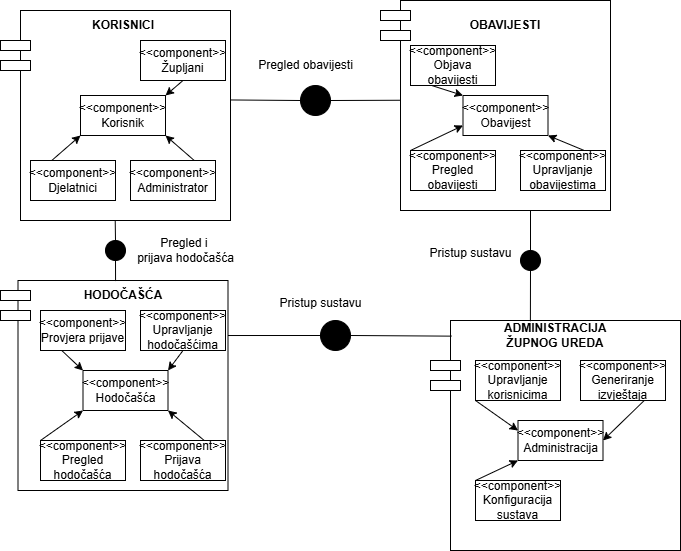

The diagram above was exported from draw.io. Its source (the exported page's mxGraphModel, read from the mxfile embedded in the PNG):
<mxGraphModel dx="1042" dy="562" grid="1" gridSize="10" guides="1" tooltips="1" connect="1" arrows="1" fold="1" page="1" pageScale="1" pageWidth="850" pageHeight="1100" math="0" shadow="0">
  <root>
    <mxCell id="0" />
    <mxCell id="1" parent="0" />
    <mxCell id="QrGrofmnS6Txti_EGJxf-6" value="" style="whiteSpace=wrap;html=1;aspect=fixed;align=center;" parent="1" vertex="1">
      <mxGeometry x="60" y="30" width="210" height="210" as="geometry" />
    </mxCell>
    <mxCell id="QrGrofmnS6Txti_EGJxf-7" value="&lt;b&gt;KORISNICI&lt;/b&gt;" style="text;html=1;align=center;verticalAlign=middle;whiteSpace=wrap;rounded=0;" parent="1" vertex="1">
      <mxGeometry x="132.5" y="30" width="60" height="30" as="geometry" />
    </mxCell>
    <mxCell id="QrGrofmnS6Txti_EGJxf-8" value="" style="rounded=0;whiteSpace=wrap;html=1;" parent="1" vertex="1">
      <mxGeometry x="40" y="60" width="30" height="10" as="geometry" />
    </mxCell>
    <mxCell id="QrGrofmnS6Txti_EGJxf-11" value="" style="rounded=0;whiteSpace=wrap;html=1;" parent="1" vertex="1">
      <mxGeometry x="40" y="80" width="30" height="10" as="geometry" />
    </mxCell>
    <mxCell id="QrGrofmnS6Txti_EGJxf-12" value="&amp;lt;&amp;lt;component&amp;gt;&amp;gt;&lt;div&gt;Korisnik&lt;/div&gt;" style="rounded=0;whiteSpace=wrap;html=1;" parent="1" vertex="1">
      <mxGeometry x="120" y="115" width="85" height="40" as="geometry" />
    </mxCell>
    <mxCell id="QrGrofmnS6Txti_EGJxf-13" value="&amp;lt;&amp;lt;component&amp;gt;&amp;gt;&lt;div&gt;Administrator&lt;/div&gt;" style="rounded=0;whiteSpace=wrap;html=1;" parent="1" vertex="1">
      <mxGeometry x="170" y="180" width="85" height="40" as="geometry" />
    </mxCell>
    <mxCell id="QrGrofmnS6Txti_EGJxf-14" value="&amp;lt;&amp;lt;component&amp;gt;&amp;gt;&lt;div&gt;Župljani&lt;/div&gt;" style="rounded=0;whiteSpace=wrap;html=1;" parent="1" vertex="1">
      <mxGeometry x="180" y="60" width="85" height="40" as="geometry" />
    </mxCell>
    <mxCell id="QrGrofmnS6Txti_EGJxf-15" value="&amp;lt;&amp;lt;component&amp;gt;&amp;gt;&lt;div&gt;Djelatnici&lt;/div&gt;" style="rounded=0;whiteSpace=wrap;html=1;" parent="1" vertex="1">
      <mxGeometry x="70" y="180" width="85" height="40" as="geometry" />
    </mxCell>
    <mxCell id="QrGrofmnS6Txti_EGJxf-16" value="" style="endArrow=classic;html=1;rounded=0;exitX=0.5;exitY=1;exitDx=0;exitDy=0;entryX=1;entryY=0;entryDx=0;entryDy=0;" parent="1" source="QrGrofmnS6Txti_EGJxf-14" target="QrGrofmnS6Txti_EGJxf-12" edge="1">
      <mxGeometry width="50" height="50" relative="1" as="geometry">
        <mxPoint x="400" y="220" as="sourcePoint" />
        <mxPoint x="450" y="170" as="targetPoint" />
      </mxGeometry>
    </mxCell>
    <mxCell id="QrGrofmnS6Txti_EGJxf-17" value="" style="endArrow=classic;html=1;rounded=0;exitX=0.75;exitY=0;exitDx=0;exitDy=0;entryX=1;entryY=1;entryDx=0;entryDy=0;" parent="1" source="QrGrofmnS6Txti_EGJxf-13" target="QrGrofmnS6Txti_EGJxf-12" edge="1">
      <mxGeometry width="50" height="50" relative="1" as="geometry">
        <mxPoint x="400" y="220" as="sourcePoint" />
        <mxPoint x="450" y="170" as="targetPoint" />
      </mxGeometry>
    </mxCell>
    <mxCell id="QrGrofmnS6Txti_EGJxf-18" value="" style="endArrow=classic;html=1;rounded=0;exitX=0.25;exitY=0;exitDx=0;exitDy=0;entryX=0;entryY=1;entryDx=0;entryDy=0;" parent="1" source="QrGrofmnS6Txti_EGJxf-15" target="QrGrofmnS6Txti_EGJxf-12" edge="1">
      <mxGeometry width="50" height="50" relative="1" as="geometry">
        <mxPoint x="400" y="220" as="sourcePoint" />
        <mxPoint x="450" y="170" as="targetPoint" />
      </mxGeometry>
    </mxCell>
    <mxCell id="QrGrofmnS6Txti_EGJxf-19" value="" style="whiteSpace=wrap;html=1;aspect=fixed;align=center;" parent="1" vertex="1">
      <mxGeometry x="57.5" y="300" width="210" height="210" as="geometry" />
    </mxCell>
    <mxCell id="QrGrofmnS6Txti_EGJxf-20" value="&lt;b&gt;HODOČAŠĆA&lt;/b&gt;" style="text;html=1;align=center;verticalAlign=middle;whiteSpace=wrap;rounded=0;" parent="1" vertex="1">
      <mxGeometry x="132.5" y="300" width="60" height="30" as="geometry" />
    </mxCell>
    <mxCell id="QrGrofmnS6Txti_EGJxf-22" value="&amp;lt;&amp;lt;component&amp;gt;&amp;gt;&lt;div&gt;Hodočašća&lt;/div&gt;" style="rounded=0;whiteSpace=wrap;html=1;" parent="1" vertex="1">
      <mxGeometry x="122.5" y="390" width="85" height="40" as="geometry" />
    </mxCell>
    <mxCell id="QrGrofmnS6Txti_EGJxf-24" value="&amp;lt;&amp;lt;component&amp;gt;&amp;gt;&lt;div&gt;Prijava hodočašća&lt;/div&gt;" style="rounded=0;whiteSpace=wrap;html=1;" parent="1" vertex="1">
      <mxGeometry x="180" y="460" width="85" height="40" as="geometry" />
    </mxCell>
    <mxCell id="QrGrofmnS6Txti_EGJxf-25" value="&amp;lt;&amp;lt;component&amp;gt;&amp;gt;&lt;div&gt;Pregled hodočašća&lt;/div&gt;" style="rounded=0;whiteSpace=wrap;html=1;" parent="1" vertex="1">
      <mxGeometry x="80" y="460" width="85" height="40" as="geometry" />
    </mxCell>
    <mxCell id="QrGrofmnS6Txti_EGJxf-26" value="&amp;lt;&amp;lt;component&amp;gt;&amp;gt;&lt;div&gt;Provjera prijave&lt;/div&gt;" style="rounded=0;whiteSpace=wrap;html=1;" parent="1" vertex="1">
      <mxGeometry x="80" y="330" width="85" height="40" as="geometry" />
    </mxCell>
    <mxCell id="QrGrofmnS6Txti_EGJxf-27" value="&amp;lt;&amp;lt;component&amp;gt;&amp;gt;&lt;div&gt;Upravljanje hodočašćima&lt;/div&gt;" style="rounded=0;whiteSpace=wrap;html=1;" parent="1" vertex="1">
      <mxGeometry x="180" y="330" width="85" height="40" as="geometry" />
    </mxCell>
    <mxCell id="QrGrofmnS6Txti_EGJxf-28" value="" style="whiteSpace=wrap;html=1;aspect=fixed;align=center;" parent="1" vertex="1">
      <mxGeometry x="440" y="20" width="210" height="210" as="geometry" />
    </mxCell>
    <mxCell id="QrGrofmnS6Txti_EGJxf-29" value="&lt;b&gt;OBAVIJESTI&lt;/b&gt;" style="text;html=1;align=center;verticalAlign=middle;whiteSpace=wrap;rounded=0;" parent="1" vertex="1">
      <mxGeometry x="515" y="30" width="60" height="30" as="geometry" />
    </mxCell>
    <mxCell id="QrGrofmnS6Txti_EGJxf-30" value="&amp;lt;&amp;lt;component&amp;gt;&amp;gt;&lt;div&gt;Obavijest&lt;/div&gt;" style="rounded=0;whiteSpace=wrap;html=1;" parent="1" vertex="1">
      <mxGeometry x="502.5" y="115" width="85" height="40" as="geometry" />
    </mxCell>
    <mxCell id="QrGrofmnS6Txti_EGJxf-31" value="&amp;lt;&amp;lt;component&amp;gt;&amp;gt;&lt;div&gt;Objava obavijesti&lt;/div&gt;" style="rounded=0;whiteSpace=wrap;html=1;" parent="1" vertex="1">
      <mxGeometry x="450" y="65" width="85" height="40" as="geometry" />
    </mxCell>
    <mxCell id="QrGrofmnS6Txti_EGJxf-32" value="&amp;lt;&amp;lt;component&amp;gt;&amp;gt;&lt;div&gt;Pregled obavijesti&lt;/div&gt;" style="rounded=0;whiteSpace=wrap;html=1;" parent="1" vertex="1">
      <mxGeometry x="450" y="170" width="85" height="40" as="geometry" />
    </mxCell>
    <mxCell id="QrGrofmnS6Txti_EGJxf-33" value="&amp;lt;&amp;lt;component&amp;gt;&amp;gt;&lt;div&gt;Upravljanje obavijestima&lt;/div&gt;" style="rounded=0;whiteSpace=wrap;html=1;" parent="1" vertex="1">
      <mxGeometry x="560" y="170" width="85" height="40" as="geometry" />
    </mxCell>
    <mxCell id="QrGrofmnS6Txti_EGJxf-34" value="" style="endArrow=classic;html=1;rounded=0;exitX=0.25;exitY=1;exitDx=0;exitDy=0;entryX=0;entryY=0;entryDx=0;entryDy=0;" parent="1" source="QrGrofmnS6Txti_EGJxf-31" target="QrGrofmnS6Txti_EGJxf-30" edge="1">
      <mxGeometry width="50" height="50" relative="1" as="geometry">
        <mxPoint x="400" y="260" as="sourcePoint" />
        <mxPoint x="450" y="210" as="targetPoint" />
      </mxGeometry>
    </mxCell>
    <mxCell id="QrGrofmnS6Txti_EGJxf-35" value="" style="endArrow=classic;html=1;rounded=0;exitX=0;exitY=0;exitDx=0;exitDy=0;entryX=0;entryY=0.75;entryDx=0;entryDy=0;" parent="1" source="QrGrofmnS6Txti_EGJxf-32" target="QrGrofmnS6Txti_EGJxf-30" edge="1">
      <mxGeometry width="50" height="50" relative="1" as="geometry">
        <mxPoint x="400" y="260" as="sourcePoint" />
        <mxPoint x="450" y="210" as="targetPoint" />
      </mxGeometry>
    </mxCell>
    <mxCell id="QrGrofmnS6Txti_EGJxf-36" value="" style="endArrow=classic;html=1;rounded=0;exitX=0.75;exitY=0;exitDx=0;exitDy=0;entryX=1;entryY=1;entryDx=0;entryDy=0;" parent="1" source="QrGrofmnS6Txti_EGJxf-33" target="QrGrofmnS6Txti_EGJxf-30" edge="1">
      <mxGeometry width="50" height="50" relative="1" as="geometry">
        <mxPoint x="400" y="260" as="sourcePoint" />
        <mxPoint x="450" y="210" as="targetPoint" />
      </mxGeometry>
    </mxCell>
    <mxCell id="QrGrofmnS6Txti_EGJxf-37" value="" style="endArrow=classic;html=1;rounded=0;exitX=0.25;exitY=1;exitDx=0;exitDy=0;entryX=0;entryY=0;entryDx=0;entryDy=0;" parent="1" source="QrGrofmnS6Txti_EGJxf-26" target="QrGrofmnS6Txti_EGJxf-22" edge="1">
      <mxGeometry width="50" height="50" relative="1" as="geometry">
        <mxPoint x="400" y="260" as="sourcePoint" />
        <mxPoint x="450" y="210" as="targetPoint" />
      </mxGeometry>
    </mxCell>
    <mxCell id="QrGrofmnS6Txti_EGJxf-38" value="" style="endArrow=classic;html=1;rounded=0;exitX=0.5;exitY=1;exitDx=0;exitDy=0;entryX=1;entryY=0;entryDx=0;entryDy=0;" parent="1" source="QrGrofmnS6Txti_EGJxf-27" target="QrGrofmnS6Txti_EGJxf-22" edge="1">
      <mxGeometry width="50" height="50" relative="1" as="geometry">
        <mxPoint x="400" y="260" as="sourcePoint" />
        <mxPoint x="450" y="210" as="targetPoint" />
      </mxGeometry>
    </mxCell>
    <mxCell id="QrGrofmnS6Txti_EGJxf-39" value="" style="endArrow=classic;html=1;rounded=0;exitX=0.75;exitY=0;exitDx=0;exitDy=0;entryX=1;entryY=1;entryDx=0;entryDy=0;" parent="1" source="QrGrofmnS6Txti_EGJxf-24" target="QrGrofmnS6Txti_EGJxf-22" edge="1">
      <mxGeometry width="50" height="50" relative="1" as="geometry">
        <mxPoint x="400" y="260" as="sourcePoint" />
        <mxPoint x="450" y="210" as="targetPoint" />
      </mxGeometry>
    </mxCell>
    <mxCell id="QrGrofmnS6Txti_EGJxf-40" value="" style="endArrow=classic;html=1;rounded=0;exitX=0;exitY=0;exitDx=0;exitDy=0;entryX=0;entryY=1;entryDx=0;entryDy=0;" parent="1" source="QrGrofmnS6Txti_EGJxf-25" target="QrGrofmnS6Txti_EGJxf-22" edge="1">
      <mxGeometry width="50" height="50" relative="1" as="geometry">
        <mxPoint x="400" y="260" as="sourcePoint" />
        <mxPoint x="450" y="210" as="targetPoint" />
      </mxGeometry>
    </mxCell>
    <mxCell id="QrGrofmnS6Txti_EGJxf-41" value="" style="whiteSpace=wrap;html=1;aspect=fixed;align=center;" parent="1" vertex="1">
      <mxGeometry x="490" y="340" width="230" height="230" as="geometry" />
    </mxCell>
    <mxCell id="QrGrofmnS6Txti_EGJxf-42" value="&lt;b&gt;ADMINISTRACIJA ŽUPNOG UREDA&lt;/b&gt;" style="text;html=1;align=center;verticalAlign=middle;whiteSpace=wrap;rounded=0;" parent="1" vertex="1">
      <mxGeometry x="550" y="340" width="90" height="30" as="geometry" />
    </mxCell>
    <mxCell id="QrGrofmnS6Txti_EGJxf-43" value="&amp;lt;&amp;lt;component&amp;gt;&amp;gt;&lt;div&gt;Administracija&lt;/div&gt;" style="rounded=0;whiteSpace=wrap;html=1;" parent="1" vertex="1">
      <mxGeometry x="557.5" y="440" width="85" height="40" as="geometry" />
    </mxCell>
    <mxCell id="QrGrofmnS6Txti_EGJxf-45" value="&amp;lt;&amp;lt;component&amp;gt;&amp;gt;&lt;div&gt;Upravljanje korisnicima&lt;/div&gt;" style="rounded=0;whiteSpace=wrap;html=1;" parent="1" vertex="1">
      <mxGeometry x="515" y="380" width="85" height="40" as="geometry" />
    </mxCell>
    <mxCell id="QrGrofmnS6Txti_EGJxf-47" value="&amp;lt;&amp;lt;component&amp;gt;&amp;gt;&lt;div&gt;Generiranje izvještaja&lt;/div&gt;" style="rounded=0;whiteSpace=wrap;html=1;" parent="1" vertex="1">
      <mxGeometry x="620" y="380" width="85" height="40" as="geometry" />
    </mxCell>
    <mxCell id="QrGrofmnS6Txti_EGJxf-48" value="&amp;lt;&amp;lt;component&amp;gt;&amp;gt;&lt;div&gt;Konfiguracija sustava&lt;/div&gt;" style="rounded=0;whiteSpace=wrap;html=1;" parent="1" vertex="1">
      <mxGeometry x="515" y="500" width="85" height="40" as="geometry" />
    </mxCell>
    <mxCell id="QrGrofmnS6Txti_EGJxf-49" value="" style="endArrow=classic;html=1;rounded=0;exitX=0;exitY=1;exitDx=0;exitDy=0;entryX=0;entryY=0.25;entryDx=0;entryDy=0;" parent="1" source="QrGrofmnS6Txti_EGJxf-45" target="QrGrofmnS6Txti_EGJxf-43" edge="1">
      <mxGeometry width="50" height="50" relative="1" as="geometry">
        <mxPoint x="400" y="360" as="sourcePoint" />
        <mxPoint x="450" y="310" as="targetPoint" />
      </mxGeometry>
    </mxCell>
    <mxCell id="QrGrofmnS6Txti_EGJxf-50" value="" style="endArrow=classic;html=1;rounded=0;exitX=0;exitY=0;exitDx=0;exitDy=0;entryX=0;entryY=1;entryDx=0;entryDy=0;" parent="1" source="QrGrofmnS6Txti_EGJxf-48" target="QrGrofmnS6Txti_EGJxf-43" edge="1">
      <mxGeometry width="50" height="50" relative="1" as="geometry">
        <mxPoint x="400" y="360" as="sourcePoint" />
        <mxPoint x="450" y="310" as="targetPoint" />
      </mxGeometry>
    </mxCell>
    <mxCell id="QrGrofmnS6Txti_EGJxf-51" value="" style="endArrow=classic;html=1;rounded=0;exitX=0.75;exitY=1;exitDx=0;exitDy=0;entryX=1;entryY=0.5;entryDx=0;entryDy=0;" parent="1" source="QrGrofmnS6Txti_EGJxf-47" target="QrGrofmnS6Txti_EGJxf-43" edge="1">
      <mxGeometry width="50" height="50" relative="1" as="geometry">
        <mxPoint x="400" y="360" as="sourcePoint" />
        <mxPoint x="450" y="310" as="targetPoint" />
      </mxGeometry>
    </mxCell>
    <mxCell id="QrGrofmnS6Txti_EGJxf-56" value="" style="rounded=0;whiteSpace=wrap;html=1;" parent="1" vertex="1">
      <mxGeometry x="40" y="310" width="30" height="10" as="geometry" />
    </mxCell>
    <mxCell id="QrGrofmnS6Txti_EGJxf-57" value="" style="rounded=0;whiteSpace=wrap;html=1;" parent="1" vertex="1">
      <mxGeometry x="40" y="330" width="30" height="10" as="geometry" />
    </mxCell>
    <mxCell id="QrGrofmnS6Txti_EGJxf-58" value="" style="rounded=0;whiteSpace=wrap;html=1;" parent="1" vertex="1">
      <mxGeometry x="470" y="400" width="30" height="10" as="geometry" />
    </mxCell>
    <mxCell id="QrGrofmnS6Txti_EGJxf-59" value="" style="rounded=0;whiteSpace=wrap;html=1;" parent="1" vertex="1">
      <mxGeometry x="470" y="380" width="30" height="10" as="geometry" />
    </mxCell>
    <mxCell id="QrGrofmnS6Txti_EGJxf-60" value="" style="rounded=0;whiteSpace=wrap;html=1;" parent="1" vertex="1">
      <mxGeometry x="420" y="30" width="30" height="10" as="geometry" />
    </mxCell>
    <mxCell id="QrGrofmnS6Txti_EGJxf-61" value="" style="rounded=0;whiteSpace=wrap;html=1;" parent="1" vertex="1">
      <mxGeometry x="420" y="50" width="30" height="10" as="geometry" />
    </mxCell>
    <mxCell id="QrGrofmnS6Txti_EGJxf-64" value="" style="ellipse;whiteSpace=wrap;html=1;aspect=fixed;fillColor=#000000;" parent="1" vertex="1">
      <mxGeometry x="340" y="105" width="30" height="30" as="geometry" />
    </mxCell>
    <mxCell id="QrGrofmnS6Txti_EGJxf-65" value="" style="endArrow=none;html=1;rounded=0;exitX=1.002;exitY=0.426;exitDx=0;exitDy=0;exitPerimeter=0;entryX=0;entryY=0.5;entryDx=0;entryDy=0;" parent="1" source="QrGrofmnS6Txti_EGJxf-6" target="QrGrofmnS6Txti_EGJxf-64" edge="1">
      <mxGeometry width="50" height="50" relative="1" as="geometry">
        <mxPoint x="310" y="180" as="sourcePoint" />
        <mxPoint x="360" y="130" as="targetPoint" />
      </mxGeometry>
    </mxCell>
    <mxCell id="QrGrofmnS6Txti_EGJxf-67" value="" style="endArrow=none;html=1;rounded=0;entryX=1;entryY=0.5;entryDx=0;entryDy=0;exitX=-0.001;exitY=0.475;exitDx=0;exitDy=0;exitPerimeter=0;" parent="1" source="QrGrofmnS6Txti_EGJxf-28" target="QrGrofmnS6Txti_EGJxf-64" edge="1">
      <mxGeometry width="50" height="50" relative="1" as="geometry">
        <mxPoint x="310" y="180" as="sourcePoint" />
        <mxPoint x="360" y="130" as="targetPoint" />
      </mxGeometry>
    </mxCell>
    <mxCell id="QrGrofmnS6Txti_EGJxf-68" value="" style="ellipse;whiteSpace=wrap;html=1;aspect=fixed;fillColor=#000000;" parent="1" vertex="1">
      <mxGeometry x="145" y="260" width="20" height="20" as="geometry" />
    </mxCell>
    <mxCell id="QrGrofmnS6Txti_EGJxf-70" value="" style="endArrow=none;html=1;rounded=0;exitX=0.5;exitY=1;exitDx=0;exitDy=0;entryX=0.376;entryY=0.019;entryDx=0;entryDy=0;entryPerimeter=0;" parent="1" source="QrGrofmnS6Txti_EGJxf-68" target="QrGrofmnS6Txti_EGJxf-20" edge="1">
      <mxGeometry width="50" height="50" relative="1" as="geometry">
        <mxPoint x="170" y="320" as="sourcePoint" />
        <mxPoint x="220" y="270" as="targetPoint" />
      </mxGeometry>
    </mxCell>
    <mxCell id="QrGrofmnS6Txti_EGJxf-71" value="" style="endArrow=none;html=1;rounded=0;entryX=0.5;entryY=0;entryDx=0;entryDy=0;exitX=0.451;exitY=0.998;exitDx=0;exitDy=0;exitPerimeter=0;" parent="1" source="QrGrofmnS6Txti_EGJxf-6" target="QrGrofmnS6Txti_EGJxf-68" edge="1">
      <mxGeometry width="50" height="50" relative="1" as="geometry">
        <mxPoint x="150" y="340" as="sourcePoint" />
        <mxPoint x="200" y="290" as="targetPoint" />
      </mxGeometry>
    </mxCell>
    <mxCell id="QrGrofmnS6Txti_EGJxf-72" value="" style="ellipse;whiteSpace=wrap;html=1;aspect=fixed;gradientColor=none;fillColor=#000000;" parent="1" vertex="1">
      <mxGeometry x="560" y="270" width="20" height="20" as="geometry" />
    </mxCell>
    <mxCell id="QrGrofmnS6Txti_EGJxf-73" value="" style="endArrow=none;html=1;rounded=0;entryX=0.5;entryY=0;entryDx=0;entryDy=0;" parent="1" target="QrGrofmnS6Txti_EGJxf-72" edge="1">
      <mxGeometry width="50" height="50" relative="1" as="geometry">
        <mxPoint x="570" y="230" as="sourcePoint" />
        <mxPoint x="460" y="280" as="targetPoint" />
      </mxGeometry>
    </mxCell>
    <mxCell id="QrGrofmnS6Txti_EGJxf-74" value="" style="endArrow=none;html=1;rounded=0;exitX=0.5;exitY=1;exitDx=0;exitDy=0;entryX=0.221;entryY=0.024;entryDx=0;entryDy=0;entryPerimeter=0;" parent="1" source="QrGrofmnS6Txti_EGJxf-72" target="QrGrofmnS6Txti_EGJxf-42" edge="1">
      <mxGeometry width="50" height="50" relative="1" as="geometry">
        <mxPoint x="440" y="280" as="sourcePoint" />
        <mxPoint x="490" y="230" as="targetPoint" />
      </mxGeometry>
    </mxCell>
    <mxCell id="QrGrofmnS6Txti_EGJxf-75" value="" style="ellipse;whiteSpace=wrap;html=1;aspect=fixed;fillColor=#000000;" parent="1" vertex="1">
      <mxGeometry x="360" y="340" width="30" height="30" as="geometry" />
    </mxCell>
    <mxCell id="QrGrofmnS6Txti_EGJxf-76" value="" style="endArrow=none;html=1;rounded=0;exitX=1;exitY=0.262;exitDx=0;exitDy=0;entryX=0;entryY=0.5;entryDx=0;entryDy=0;exitPerimeter=0;" parent="1" source="QrGrofmnS6Txti_EGJxf-19" target="QrGrofmnS6Txti_EGJxf-75" edge="1">
      <mxGeometry width="50" height="50" relative="1" as="geometry">
        <mxPoint x="300" y="250" as="sourcePoint" />
        <mxPoint x="350" y="200" as="targetPoint" />
      </mxGeometry>
    </mxCell>
    <mxCell id="QrGrofmnS6Txti_EGJxf-78" value="" style="endArrow=none;html=1;rounded=0;entryX=1;entryY=0.5;entryDx=0;entryDy=0;exitX=0.005;exitY=0.068;exitDx=0;exitDy=0;exitPerimeter=0;" parent="1" source="QrGrofmnS6Txti_EGJxf-41" target="QrGrofmnS6Txti_EGJxf-75" edge="1">
      <mxGeometry width="50" height="50" relative="1" as="geometry">
        <mxPoint x="270" y="410" as="sourcePoint" />
        <mxPoint x="320" y="360" as="targetPoint" />
      </mxGeometry>
    </mxCell>
    <mxCell id="ped-G6UU81UoVh3wkSSN-1" value="Pregled i&amp;nbsp;&lt;div&gt;prijava hodočašća&lt;/div&gt;" style="text;html=1;align=center;verticalAlign=middle;resizable=0;points=[];autosize=1;strokeColor=none;fillColor=none;" vertex="1" parent="1">
      <mxGeometry x="165" y="250" width="120" height="40" as="geometry" />
    </mxCell>
    <mxCell id="ped-G6UU81UoVh3wkSSN-4" value="Pregled obavijesti" style="text;html=1;align=center;verticalAlign=middle;resizable=0;points=[];autosize=1;strokeColor=none;fillColor=none;" vertex="1" parent="1">
      <mxGeometry x="285" y="70" width="120" height="30" as="geometry" />
    </mxCell>
    <mxCell id="ped-G6UU81UoVh3wkSSN-5" value="Pristup sustavu" style="text;html=1;align=center;verticalAlign=middle;resizable=0;points=[];autosize=1;strokeColor=none;fillColor=none;" vertex="1" parent="1">
      <mxGeometry x="305" y="308" width="110" height="30" as="geometry" />
    </mxCell>
    <mxCell id="ped-G6UU81UoVh3wkSSN-6" value="Pristup sustavu" style="text;html=1;align=center;verticalAlign=middle;resizable=0;points=[];autosize=1;strokeColor=none;fillColor=none;" vertex="1" parent="1">
      <mxGeometry x="455" y="258" width="110" height="30" as="geometry" />
    </mxCell>
  </root>
</mxGraphModel>